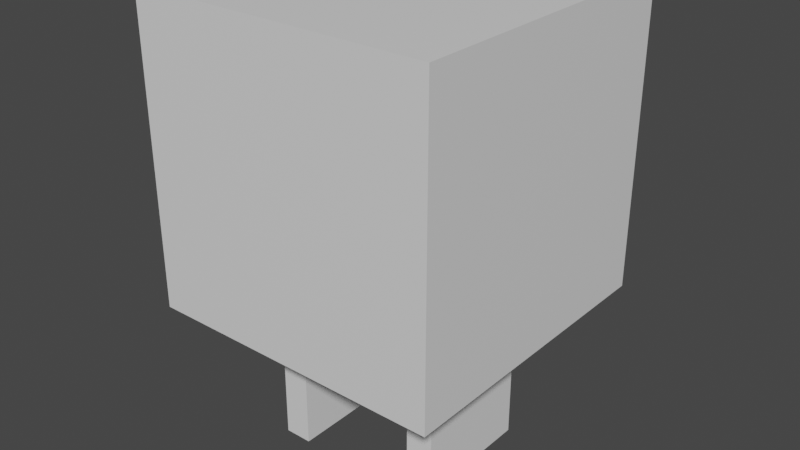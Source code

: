 # Source: Character.blend  (saved by Blender 3.3.6; exported with 4.5.12 LTS)
import bpy
from mathutils import Matrix  # noqa: F401  (used for matrix-valued properties, if any)

bpy.ops.wm.read_factory_settings(use_empty=True)
scene = bpy.context.scene
scene.name = 'Scene'

# ---- collections
col_collection = bpy.data.collections.new('Collection'); scene.collection.children.link(col_collection)

# ---- materials (node trees are filled in below, after node groups)
mat_material = bpy.data.materials.new('Material')
mat_material.alpha_threshold = 0.0
mat_material.use_transparent_shadow = False
mat_material.roughness = 0.5
mat_material.line_color = (0.0, 0.0, 0.0, 1.0)

# ---- material node trees
mat_material.use_nodes = True; mat_material.node_tree.nodes.clear()
_N = mat_material.node_tree.nodes; _L = mat_material.node_tree.links
n0 = _N.new('ShaderNodeOutputMaterial'); n0.name = 'Material Output'; n0.location = (300, 300)
n1 = _N.new('ShaderNodeBsdfPrincipled'); n1.name = 'Principled BSDF'; n1.location = (10, 300)
n1.distribution = 'GGX'
n1.subsurface_method = 'RANDOM_WALK_SKIN'
n1.inputs[3].default_value = 1.45
n1.inputs[27].default_value = (0.0, 0.0, 0.0, 1.0)
n1.inputs[28].default_value = 1.0
_L.new(n1.outputs[0], n0.inputs[0])
n0.is_active_output = True

# ---- world
world_world = bpy.data.worlds.new('World'); scene.world = world_world
world_world.use_nodes = True; world_world.node_tree.nodes.clear()
_N = world_world.node_tree.nodes; _L = world_world.node_tree.links
n0 = _N.new('ShaderNodeOutputWorld'); n0.name = 'World Output'; n0.location = (300, 300)
n1 = _N.new('ShaderNodeBackground'); n1.name = 'Background'; n1.location = (10, 300)
n1.inputs[0].default_value = (0.05088, 0.05088, 0.05088, 1.0)
_L.new(n1.outputs[0], n0.inputs[0])
n0.is_active_output = True
world_world.color = (0.05088, 0.05088, 0.05088)
world_world.use_sun_shadow = False
world_world.sun_shadow_jitter_overblur = 0.0

# ---- meshes
me_cube = bpy.data.meshes.new('Cube')
me_cube.from_pydata([(1.157, 1.0, 3.48), (1.157, 1.0, 1.48), (1.157, -1.0, 3.48), (1.157, -1.0, 1.48), (-0.8433, 1.0, 3.48), (-0.8433, 1.0, 1.48), (-0.8433, -1.0, 3.48), (-0.8433, -1.0, 1.48), (0.5589, 0.413, 0.4907), (0.7439, 0.413, 0.4907), (0.5589, -0.413, 0.4907), (0.7439, -0.413, 0.4907), (0.5589, 0.413, 1.491), (0.7439, 0.413, 1.491), (0.5589, -0.413, 1.491), (0.7439, -0.413, 1.491), (-0.3699, 0.3133, 0.487), (-0.1849, 0.3133, 0.487), (-0.3699, -0.5126, 0.487), (-0.1849, -0.5126, 0.487), (-0.3699, 0.3133, 1.487), (-0.1849, 0.3133, 1.487), (-0.3699, -0.5126, 1.487), (-0.1849, -0.5126, 1.487), (-0.1849, 0.3133, 0.9894), (-0.3699, -0.5126, 0.9894), (-0.1849, -0.5126, 0.9894), (-0.3699, 0.3133, 0.9894), (0.7439, 0.413, 0.9907), (0.5589, -0.413, 0.9907), (0.7439, -0.413, 0.9907), (0.5589, 0.413, 0.9907), (0.7439, 0.413, 1.241), (0.5589, -0.413, 1.241), (0.7439, -0.413, 1.241), (0.5589, 0.413, 1.241), (-0.1849, 0.3133, 1.238), (-0.3699, -0.5126, 1.238), (-0.1849, -0.5126, 1.238), (-0.3699, 0.3133, 1.238), (-0.1849, -0.5126, 0.7382), (-0.3699, 0.3133, 0.7382), (-0.1849, 0.3133, 0.7382), (-0.3699, -0.5126, 0.7382), (0.7439, -0.413, 0.7407), (0.5589, 0.413, 0.7407), (0.7439, 0.413, 0.7407), (0.5589, -0.413, 0.7407)], [], [(0, 4, 6, 2), (3, 2, 6, 7), (7, 6, 4, 5), (5, 1, 3, 7), (1, 0, 2, 3), (5, 4, 0, 1), (35, 12, 14, 33), (34, 33, 14, 15), (15, 14, 12, 13), (46, 9, 11, 44), (9, 8, 10, 11), (46, 45, 8, 9), (39, 20, 22, 37), (38, 37, 22, 23), (23, 22, 20, 21), (42, 17, 19, 40), (17, 16, 18, 19), (42, 41, 16, 17), (36, 39, 27, 24), (36, 24, 26, 38), (40, 43, 25, 26), (41, 27, 25, 43), (32, 35, 31, 28), (32, 28, 30, 34), (44, 47, 29, 30), (45, 31, 29, 47), (13, 32, 34, 15), (13, 12, 35, 32), (30, 29, 33, 34), (31, 35, 33, 29), (21, 36, 38, 23), (21, 20, 39, 36), (26, 25, 37, 38), (27, 39, 37, 25), (16, 41, 43, 18), (19, 18, 43, 40), (24, 27, 41, 42), (24, 42, 40, 26), (8, 45, 47, 10), (11, 10, 47, 44), (28, 31, 45, 46), (28, 46, 44, 30)])
_uv = me_cube.uv_layers.new(name='UVMap')
_uv.uv.foreach_set('vector', [0.625, 0.5, 0.875, 0.5, 0.875, 0.75, 0.625, 0.75, 0.375, 0.75, 0.625, 0.75, 0.625, 1.0, 0.375, 1.0, 0.375, 0.0, 0.625, 0.0, 0.625, 0.25, 0.375, 0.25, 0.125, 0.5, 0.375, 0.5, 0.375, 0.75, 0.125, 0.75, 0.375, 0.5, 0.625, 0.5, 0.625, 0.75, 0.375, 0.75, 0.375, 0.25, 0.625, 0.25, 0.625, 0.5, 0.375, 0.5, 0.8125, 0.5, 0.875, 0.5, 0.875, 0.75, 0.8125, 0.75, 0.375, 0.9375, 0.625, 0.9375, 0.625, 1.0, 0.375, 1.0, 0.375, 0.0, 0.625, 0.0, 0.625, 0.25, 0.375, 0.25, 0.3125, 0.5, 0.375, 0.5, 0.375, 0.75, 0.3125, 0.75, 0.375, 0.5, 0.625, 0.5, 0.625, 0.75, 0.375, 0.75, 0.375, 0.4375, 0.625, 0.4375, 0.625, 0.5, 0.375, 0.5, 0.8128, 0.5, 0.875, 0.5, 0.875, 0.75, 0.8128, 0.75, 0.375, 0.9378, 0.625, 0.9378, 0.625, 1.0, 0.375, 1.0, 0.375, 0.0, 0.625, 0.0, 0.625, 0.25, 0.375, 0.25, 0.3122, 0.5, 0.375, 0.5, 0.375, 0.75, 0.3122, 0.75, 0.375, 0.5, 0.625, 0.5, 0.625, 0.75, 0.375, 0.75, 0.375, 0.4372, 0.625, 0.4372, 0.625, 0.5, 0.375, 0.5, 0.375, 0.3122, 0.625, 0.3122, 0.625, 0.3744, 0.375, 0.3744, 0.1872, 0.5, 0.2494, 0.5, 0.2494, 0.75, 0.1872, 0.75, 0.375, 0.8128, 0.625, 0.8128, 0.625, 0.8756, 0.375, 0.8756, 0.6878, 0.5, 0.7506, 0.5, 0.7506, 0.75, 0.6878, 0.75, 0.375, 0.3125, 0.625, 0.3125, 0.625, 0.375, 0.375, 0.375, 0.1875, 0.5, 0.25, 0.5, 0.25, 0.75, 0.1875, 0.75, 0.375, 0.8125, 0.625, 0.8125, 0.625, 0.875, 0.375, 0.875, 0.6875, 0.5, 0.75, 0.5, 0.75, 0.75, 0.6875, 0.75, 0.125, 0.5, 0.1875, 0.5, 0.1875, 0.75, 0.125, 0.75, 0.375, 0.25, 0.625, 0.25, 0.625, 0.3125, 0.375, 0.3125, 0.375, 0.875, 0.625, 0.875, 0.625, 0.9375, 0.375, 0.9375, 0.75, 0.5, 0.8125, 0.5, 0.8125, 0.75, 0.75, 0.75, 0.125, 0.5, 0.1872, 0.5, 0.1872, 0.75, 0.125, 0.75, 0.375, 0.25, 0.625, 0.25, 0.625, 0.3122, 0.375, 0.3122, 0.375, 0.8756, 0.625, 0.8756, 0.625, 0.9378, 0.375, 0.9378, 0.7506, 0.5, 0.8128, 0.5, 0.8128, 0.75, 0.7506, 0.75, 0.625, 0.5, 0.6878, 0.5, 0.6878, 0.75, 0.625, 0.75, 0.375, 0.75, 0.625, 0.75, 0.625, 0.8128, 0.375, 0.8128, 0.375, 0.3744, 0.625, 0.3744, 0.625, 0.4372, 0.375, 0.4372, 0.2494, 0.5, 0.3122, 0.5, 0.3122, 0.75, 0.2494, 0.75, 0.625, 0.5, 0.6875, 0.5, 0.6875, 0.75, 0.625, 0.75, 0.375, 0.75, 0.625, 0.75, 0.625, 0.8125, 0.375, 0.8125, 0.375, 0.375, 0.625, 0.375, 0.625, 0.4375, 0.375, 0.4375, 0.25, 0.5, 0.3125, 0.5, 0.3125, 0.75, 0.25, 0.75])
me_cube.materials.append(mat_material)
me_cube.use_mirror_vertex_groups = False
me_cube.update()
arm_armature = bpy.data.armatures.new('Armature')  # bones are not reproduced

# ---- objects
ob_cube = bpy.data.objects.new('Cube', me_cube)
ob_armature = bpy.data.objects.new('Armature', arm_armature)

# ---- transforms, parenting, visibility, modifiers, constraints
ob_cube.parent = ob_armature
ob_cube.matrix_parent_inverse = Matrix(((1.0, -0.0, 0.0, -0.143), (-0.0, 1.0, -0.0, 0.0), (0.0, -0.0, 1.0, -1.897), (-0.0, 0.0, -0.0, 1.0)))
ob_cube.location = (0.0, 0.0, 0.0)
ob_cube.lock_rotations_4d = False
ob_cube.empty_display_type = 'ARROWS'
ob_cube.lineart.crease_threshold = 0.0
_vg = ob_cube.vertex_groups.new(name='Bone')
for _i, _w in zip([0, 1, 2, 3, 4, 5, 6, 7, 8, 9, 10, 11, 12, 13, 14, 15, 16, 17, 18, 19, 20, 21, 22, 23, 24, 25, 26, 27, 28, 29, 30, 31, 32, 33, 34, 35, 36, 37, 38, 39, 40, 41, 42, 43, 44, 45, 46, 47], [0.9161, 0.08917, 0.8404, 0.06716, 0.8493, 0.09179, 0.8388, 0.06717, 0.1459, 0.1526, 0.1762, 0.1796, 0.3182, 0.2813, 0.2869, 0.2786, 0.03895, 0.03642, 0.07731, 0.07639, 0.05777, 0.0567, 0.1543, 0.1812, 0.04379, 0.09878, 0.09813, 0.05018, 0.193, 0.2013, 0.2092, 0.1807, 0.2321, 0.2348, 0.2405, 0.2305, 0.05219, 0.1226, 0.1276, 0.05385, 0.08234, 0.0408, 0.03611, 0.08391, 0.1887, 0.1538, 0.1665, 0.1821]): _vg.add([_i], _w, 'REPLACE')
_vg = ob_cube.vertex_groups.new(name='Hip.r')
for _i, _w in zip([0, 1, 3, 4, 5, 6, 7, 8, 9, 10, 11, 12, 13, 14, 15, 16, 17, 18, 19, 20, 21, 22, 23, 24, 25, 26, 27, 28, 29, 30, 31, 32, 33, 34, 35, 36, 37, 38, 39, 40, 41, 42, 43, 44, 45, 46, 47], [0.003952, 0.07584, 0.02454, 0.1115, 0.7844, 0.07609, 0.4595, 0.06423, 0.06727, 0.09613, 0.09793, 0.08242, 0.0877, 0.1998, 0.1885, 0.08362, 0.07889, 0.09644, 0.09287, 0.1644, 0.1257, 0.094, 0.08297, 0.09413, 0.1069, 0.09302, 0.1317, 0.07689, 0.1172, 0.1213, 0.07023, 0.08328, 0.1471, 0.1489, 0.07705, 0.1048, 0.1022, 0.0898, 0.1276, 0.09309, 0.09516, 0.08124, 0.1045, 0.1049, 0.06518, 0.07105, 0.1014]): _vg.add([_i], _w, 'REPLACE')
_vg = ob_cube.vertex_groups.new(name='UpperLeg.r')
for _i, _w in zip([3, 5, 6, 7, 8, 9, 10, 11, 12, 13, 14, 15, 16, 17, 18, 19, 20, 21, 22, 23, 24, 25, 26, 27, 28, 29, 30, 31, 32, 33, 34, 35, 36, 37, 38, 39, 40, 41, 42, 43, 44, 45, 46, 47], [0.007263, 0.02809, 0.05569, 0.4073, 0.182, 0.1884, 0.2619, 0.2576, 0.2228, 0.2239, 0.2207, 0.222, 0.1164, 0.09967, 0.07498, 0.0726, 0.05389, 0.05041, 0.04922, 0.03975, 0.07323, 0.06553, 0.06089, 0.09632, 0.2136, 0.296, 0.2615, 0.2145, 0.2287, 0.2806, 0.2496, 0.2688, 0.05777, 0.05666, 0.0526, 0.06596, 0.0684, 0.1548, 0.09301, 0.0739, 0.2614, 0.1892, 0.1982, 0.2886]): _vg.add([_i], _w, 'REPLACE')
_vg = ob_cube.vertex_groups.new(name='LowerLeg.r')
for _i, _w in zip([8, 9, 10, 11, 12, 13, 14, 15, 16, 17, 18, 19, 20, 21, 22, 23, 24, 25, 26, 27, 28, 29, 30, 31, 32, 33, 34, 35, 36, 37, 38, 39, 40, 41, 42, 43, 44, 45, 46, 47], [0.4573, 0.4156, 0.3303, 0.3225, 0.2555, 0.2684, 0.1972, 0.2079, 0.1447, 0.1199, 0.1093, 0.1034, 0.1273, 0.109, 0.08532, 0.07641, 0.1033, 0.09763, 0.09102, 0.1304, 0.3497, 0.2657, 0.2719, 0.404, 0.2983, 0.2295, 0.2399, 0.2988, 0.1123, 0.09409, 0.08535, 0.1742, 0.09661, 0.1198, 0.103, 0.1021, 0.3005, 0.4538, 0.3889, 0.299]): _vg.add([_i], _w, 'REPLACE')
_vg = ob_cube.vertex_groups.new(name='Hip.l')
for _i, _w in zip([0, 1, 2, 3, 4, 5, 7, 8, 9, 10, 11, 12, 13, 14, 15, 16, 17, 18, 19, 20, 21, 22, 23, 24, 25, 26, 27, 28, 29, 30, 31, 32, 33, 34, 35, 36, 37, 38, 39, 40, 41, 42, 43, 44, 45, 46, 47], [0.1174, 0.7905, 0.07572, 0.4598, 0.003725, 0.07832, 0.02489, 0.02894, 0.03493, 0.05264, 0.05689, 0.01946, 0.0267, 0.01824, 0.02362, 0.1041, 0.1013, 0.1405, 0.1387, 0.2183, 0.2707, 0.2326, 0.2545, 0.1312, 0.1695, 0.1663, 0.1355, 0.05688, 0.0423, 0.05654, 0.03059, 0.0385, 0.02952, 0.03958, 0.02396, 0.1792, 0.1986, 0.2006, 0.1682, 0.1463, 0.1112, 0.1066, 0.1497, 0.06094, 0.02852, 0.0441, 0.05028]): _vg.add([_i], _w, 'REPLACE')
_vg = ob_cube.vertex_groups.new(name='UpperLeg.l')
for _i, _w in zip([1, 2, 3, 7, 8, 9, 11, 16, 17, 18, 19, 20, 21, 22, 23, 24, 25, 26, 27, 28, 31, 32, 36, 37, 38, 39, 40, 41, 42, 43, 45, 46], [0.02619, 0.05483, 0.4071, 0.007205, 0.01712, 0.02759, 0.0007381, 0.1369, 0.135, 0.2065, 0.2111, 0.171, 0.1816, 0.1912, 0.1835, 0.171, 0.2144, 0.2449, 0.1592, 0.01814, 0.003533, 0.001858, 0.2385, 0.2081, 0.2348, 0.1739, 0.2358, 0.1409, 0.1412, 0.2115, 0.01429, 0.05004]): _vg.add([_i], _w, 'REPLACE')
_vg = ob_cube.vertex_groups.new(name='LowerLeg.l')
for _i, _w in zip([1, 8, 9, 10, 11, 12, 13, 14, 15, 16, 17, 18, 19, 20, 21, 22, 23, 24, 25, 26, 27, 28, 29, 30, 31, 32, 33, 34, 35, 36, 37, 38, 39, 40, 41, 42, 43, 44, 45, 46, 47], [4.184e-05, 0.9542, 0.9574, 0.6924, 0.9631, 0.8471, 0.7785, 0.09819, 0.2096, 0.991, 0.9233, 0.9424, 0.9993, 0.9413, 0.975, 0.5757, 0.8642, 1.0, 0.8419, 0.997, 0.9998, 1.0, 0.6844, 0.9626, 0.9882, 0.9998, 0.7455, 0.9887, 0.997, 1.0, 0.8304, 0.9917, 0.9998, 0.999, 1.0, 1.0, 0.9034, 0.9206, 0.9751, 1.0, 0.6075]): _vg.add([_i], _w, 'REPLACE')
_m = ob_cube.modifiers.new('Armature', 'ARMATURE')
_m.object = ob_armature
ob_armature.location = (0.143, 0.0, 1.897)

# ---- collection membership
col_collection.objects.link(ob_cube)
col_collection.objects.link(ob_armature)

# ---- scene / render settings (as saved in the file)
scene.frame_start = 1; scene.frame_end = 250; scene.frame_set(0)
scene.render.engine = 'BLENDER_EEVEE_NEXT'
scene.cycles.sampling_pattern = 'TABULATED_SOBOL'
scene.cycles.use_light_tree = False
scene.view_settings.view_transform = 'Filmic'
bpy.context.view_layer.update()

# ---- added for rendering (the .blend has no active camera and no usable light): camera, sun
cam_auto = bpy.data.cameras.new('AutoCamera')
cam_auto.lens = 50.0
cam_auto.sensor_width = 36.0
cam_auto.clip_end = 1000.0
ob_auto_camera = bpy.data.objects.new('AutoCamera', cam_auto)
scene.collection.objects.link(ob_auto_camera)
ob_auto_camera.location = (3.975, -4.57801, 5.03004)
ob_auto_camera.rotation_euler = (1.09748, -7.21219e-08, 0.694738)
scene.camera = ob_auto_camera
light_auto_sun = bpy.data.lights.new('AutoSun', 'SUN')
light_auto_sun.energy = 3.0
light_auto_sun.angle = 0.0523599
ob_auto_sun = bpy.data.objects.new('AutoSun', light_auto_sun)
scene.collection.objects.link(ob_auto_sun)
ob_auto_sun.rotation_euler = (0.872665, 0.174533, 0.523599)
bpy.context.view_layer.update()

